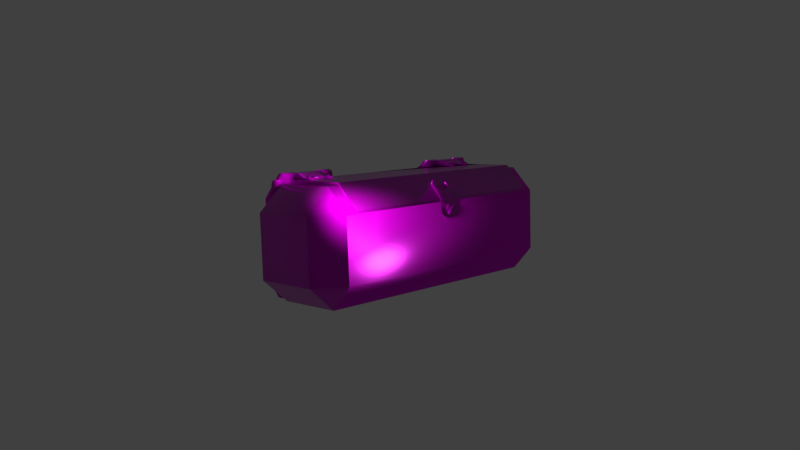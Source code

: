 # Source: Container.blend  (saved by Blender 2.81.16; exported with 4.5.12 LTS)
import bpy
from mathutils import Matrix  # noqa: F401  (used for matrix-valued properties, if any)

bpy.ops.wm.read_factory_settings(use_empty=True)
scene = bpy.context.scene
scene.name = 'Scene'

# ---- collections
col_collection_1 = bpy.data.collections.new('Collection 1'); scene.collection.children.link(col_collection_1)

# ---- images (referenced by path relative to the original .blend; pixels are not part of the script)
import os
ASSET_DIR = os.environ.get("B2B_ASSET_DIR", "")  # directory of the original .blend (textures are referenced by path, not embedded)
HERE = os.path.dirname(os.path.abspath(__file__))  # packed textures are extracted next to this script under _unpacked/

def load_image(name, relpath, width, height, colorspace="sRGB"):
    """Load a texture the original file referenced (path relative to the .blend, or extracted next to this script)."""
    p = next((c for c in (os.path.join(HERE, relpath), os.path.join(ASSET_DIR, relpath)) if relpath and os.path.exists(c)), "")
    if p:
        img = bpy.data.images.load(p, check_existing=True)
        img.name = name
    else:  # same state as the original file: an image datablock whose file is absent (Cycles renders it pink)
        img = bpy.data.images.new(name, width, height)
        img.source = "FILE"
        img.filepath = "//" + (relpath or name)
    img.colorspace_settings.name = colorspace
    return img
img_container_diffuse_png = load_image('Container_Diffuse.png', 'Container_Diffuse.png', 1024, 1024, 'sRGB')
img_normal = load_image('Normal', 'Container_Normal.png', 1024, 1024, 'sRGB')
img_container_specular_png = load_image('Container_Specular.png', 'Container_Specular.png', 1024, 1024, 'sRGB')

# ---- materials (node trees are filled in below, after node groups)
mat_material_001 = bpy.data.materials.new('Material.001')
mat_material_001.alpha_threshold = 0.0
mat_material_001.roughness = 0.5

# ---- material node trees
mat_material_001.use_nodes = True; mat_material_001.node_tree.nodes.clear()
_N = mat_material_001.node_tree.nodes; _L = mat_material_001.node_tree.links
n0 = _N.new('ShaderNodeOutputMaterial'); n0.name = 'Material Output'; n0.location = (625, 262)
n1 = _N.new('ShaderNodeTexImage'); n1.name = 'Image Texture.001'; n1.location = (-548, 538)
n1.image = img_container_diffuse_png
n2 = _N.new('ShaderNodeTexImage'); n2.name = 'Image Texture'; n2.location = (-312, -192)
n2.image = img_normal
n3 = _N.new('ShaderNodeNormalMap'); n3.name = 'Normal Map'; n3.location = (11, -172)
n4 = _N.new('ShaderNodeBsdfPrincipled'); n4.name = 'Principled BSDF'; n4.location = (305, 315)
n4.distribution = 'GGX'
n4.subsurface_method = 'BURLEY'
n4.inputs[1].default_value = 0.2364
n4.inputs[2].default_value = 0.25
n4.inputs[3].default_value = 1.45
n4.inputs[27].default_value = (0.0, 0.0, 0.0, 1.0)
n4.inputs[28].default_value = 1.0
n5 = _N.new('ShaderNodeTexImage'); n5.name = 'Image Texture.002'; n5.location = (-552, 229)
n5.image = img_container_specular_png
_L.new(n4.outputs[0], n0.inputs[0])
_L.new(n2.outputs[0], n3.inputs[1])
_L.new(n1.outputs[0], n4.inputs[0])
_L.new(n3.outputs[0], n4.inputs[5])
_L.new(n5.outputs[0], n4.inputs[13])
n0.is_active_output = True

# ---- world
world_world = bpy.data.worlds.new('World'); scene.world = world_world
world_world.color = (0.05088, 0.05088, 0.05088)
world_world.use_sun_shadow = False
world_world.sun_shadow_jitter_overblur = 0.0
world_world.cycles.sampling_method = 'MANUAL'

# ---- cameras
cam_camera = bpy.data.cameras.new('Camera')
cam_camera.clip_end = 100.0
cam_camera.lens = 35.0
cam_camera.sensor_width = 32.0
cam_camera.sensor_height = 18.0
cam_camera.ortho_scale = 7.314
cam_camera.dof.focus_distance = 0.0

# ---- lights
light_point = bpy.data.lights.new('Point', 'POINT')
light_point.transmission_factor = 0.0
light_point.shadow_soft_size = 0.408
light_point.shadow_maximum_resolution = 0.006
light_point.use_absolute_resolution = True
light_point.use_nodes = True; light_point.node_tree.nodes.clear()
_N = light_point.node_tree.nodes; _L = light_point.node_tree.links
n0 = _N.new('ShaderNodeOutputLight'); n0.name = 'Light Output'; n0.location = (300, 300)
n1 = _N.new('ShaderNodeEmission'); n1.name = 'Emission'; n1.location = (10, 300)
n1.inputs[1].default_value = 12.7
_L.new(n1.outputs[0], n0.inputs[0])
n0.is_active_output = True

# ---- meshes
me_cube = bpy.data.meshes.new('Cube')
me_cube.from_pydata([(0.6, 2.4, -1.0), (0.6, -2.4, -1.0), (-0.6, -2.4, -1.0), (-0.6, 2.4, -1.0), (0.6, 2.4, 1.0), (0.6, -2.4, 1.0), (-0.6, -2.4, 1.0), (-0.6, 2.4, 1.0), (1.0, 2.4, -0.5667), (1.0, 2.4, 0.5667), (1.0, -2.4, -0.5667), (1.0, -2.4, 0.5667), (-1.0, -2.4, -0.5667), (-1.0, -2.4, 0.5667), (-1.0, 2.4, -0.5667), (-1.0, 2.4, 0.5667), (0.6, 2.88, -0.5667), (0.6, 2.88, 0.5667), (0.6, -2.88, -0.5667), (0.6, -2.88, 0.5667), (-0.6, -2.88, -0.5667), (-0.6, -2.88, 0.5667), (-0.6, 2.88, -0.5667), (-0.6, 2.88, 0.5667), (0.9992, -1.28, 0.5668), (0.7633, -2.32, -0.8246), (0.9992, -1.52, 0.5668), (0.7633, -2.08, -0.8246), (1.176, -1.52, -0.7284), (0.9399, -2.32, -0.9871), (1.176, -1.28, -0.7284), (0.9399, -2.08, -0.9871), (0.9992, -2.32, -0.5672), (0.9992, -2.08, -0.5672), (1.176, -2.08, -0.7284), (1.176, -2.32, -0.7284), (0.9992, -2.32, 0.5668), (0.9992, -2.08, 0.5668), (1.176, -2.08, 0.7293), (1.176, -2.32, 0.7293), (0.5998, -2.32, 1.001), (0.5998, -2.08, 1.001), (0.7764, -2.08, 1.164), (0.7764, -2.32, 1.164), (0.9992, -1.28, -0.5672), (0.9992, -1.52, -0.5672), (0.9399, -1.28, -0.9871), (0.7574, -2.08, -0.9153), (0.7816, -2.08, -0.9759), (0.8458, -2.08, -0.9965), (0.9399, -1.52, -0.9871), (0.7633, -1.28, -0.8246), (0.7633, -1.52, -0.8246), (0.8458, -2.32, -0.9965), (0.7816, -2.32, -0.9759), (0.7574, -2.32, -0.9153), (1.043, -2.08, -0.6075), (1.088, -2.08, -0.6478), (1.132, -2.08, -0.6881), (1.132, -2.32, -0.6881), (1.088, -2.32, -0.6478), (1.043, -2.32, -0.6075), (1.043, -2.32, 0.6075), (1.088, -2.32, 0.6481), (1.132, -2.32, 0.6887), (1.043, -2.08, 0.6075), (1.088, -2.08, 0.6481), (1.132, -2.08, 0.6887), (0.5839, -2.32, 1.102), (0.6081, -2.32, 1.162), (0.6723, -2.32, 1.183), (0.5839, -2.08, 1.102), (0.6081, -2.08, 1.162), (0.6723, -2.08, 1.183), (1.176, -1.28, 0.7293), (1.176, -1.52, 0.7293), (0.5998, -1.52, 1.001), (0.5998, -1.28, 1.001), (0.7764, -1.28, 1.164), (0.7764, -1.52, 1.164), (0.7574, -1.28, -0.9153), (0.7816, -1.28, -0.9759), (0.8458, -1.28, -0.9965), (0.8458, -1.52, -0.9965), (0.7816, -1.52, -0.9759), (0.7574, -1.52, -0.9153), (1.043, -1.28, -0.6075), (1.088, -1.28, -0.6478), (1.132, -1.28, -0.6881), (1.132, -1.52, -0.6881), (1.088, -1.52, -0.6478), (1.043, -1.52, -0.6075), (1.043, -1.52, 0.6075), (1.088, -1.52, 0.6481), (1.132, -1.52, 0.6887), (1.043, -1.28, 0.6075), (1.088, -1.28, 0.6481), (1.132, -1.28, 0.6887), (0.5839, -1.52, 1.102), (0.6081, -1.52, 1.162), (0.6723, -1.52, 1.183), (0.5839, -1.28, 1.102), (0.6081, -1.28, 1.162), (0.6723, -1.28, 1.183), (0.407, -2.07, 1.003), (0.5917, -2.07, 1.163), (0.407, -1.53, 1.003), (0.5917, -1.53, 1.163), (0.747, -2.07, 0.8464), (0.9185, -2.07, 1.004), (0.747, -1.53, 0.8464), (0.9185, -1.53, 1.004), (0.407, -1.662, 1.003), (0.407, -1.938, 1.003), (0.5917, -1.938, 1.163), (0.5917, -1.662, 1.163), (0.747, -1.938, 0.8464), (0.747, -1.662, 0.8464), (0.9185, -1.662, 1.004), (0.9185, -1.938, 1.004), (0.6029, -1.53, 1.003), (0.7744, -1.53, 1.163), (0.6029, -2.07, 1.003), (0.7744, -2.07, 1.163), (0.7744, -1.662, 1.163), (0.7744, -1.938, 1.163), (0.6029, -1.662, 1.003), (0.6029, -1.938, 1.003), (0.4069, -2.07, 1.043), (0.4068, -2.07, 1.083), (0.4981, -2.07, 1.123), (0.4981, -1.53, 1.123), (0.4068, -1.53, 1.083), (0.4069, -1.53, 1.043), (0.929, -1.53, 0.905), (0.9017, -1.53, 0.8477), (0.8433, -1.53, 0.8259), (0.929, -2.07, 0.905), (0.9017, -2.07, 0.8477), (0.8433, -2.07, 0.8259), (0.6458, -1.662, 1.043), (0.6886, -1.662, 1.083), (0.7315, -1.662, 1.123), (0.7315, -1.938, 1.123), (0.6886, -1.938, 1.083), (0.6458, -1.938, 1.043), (0.929, -1.662, 0.905), (0.9017, -1.662, 0.8477), (0.8433, -1.662, 0.8259), (0.929, -1.938, 0.905), (0.9017, -1.938, 0.8477), (0.8433, -1.938, 0.8259), (0.4981, -1.938, 1.123), (0.4068, -1.938, 1.083), (0.4069, -1.938, 1.043), (0.4981, -1.662, 1.123), (0.4068, -1.662, 1.083), (0.4069, -1.662, 1.043), (0.7315, -2.07, 1.123), (0.6886, -2.07, 1.083), (0.6458, -2.07, 1.043), (0.7315, -1.53, 1.123), (0.6886, -1.53, 1.083), (0.6458, -1.53, 1.043), (0.7858, -1.199, 1.073), (0.7858, -2.401, 1.073), (0.8565, -1.199, 1.044), (0.8565, -2.401, 1.044), (0.8858, -1.199, 0.9728), (0.8858, -2.401, 0.9728), (0.8565, -1.199, 0.9021), (0.8565, -2.401, 0.9021), (0.7858, -1.199, 0.8728), (0.7858, -2.401, 0.8728), (0.715, -1.199, 0.9021), (0.715, -2.401, 0.9021), (0.6858, -1.199, 0.9728), (0.6858, -2.401, 0.9728), (0.715, -1.199, 1.044), (0.715, -2.401, 1.044), (0.335, -1.938, 1.003), (0.335, -2.07, 1.003), (0.335, -1.53, 1.043), (0.335, -1.53, 1.003), (0.335, -1.662, 1.003), (0.335, -1.938, 1.043), (0.335, -1.662, 1.043), (0.335, -2.07, 1.043), (0.3349, -2.07, 1.083), (0.3349, -1.53, 1.083), (0.3349, -1.938, 1.083), (0.3349, -1.662, 1.083), (0.2597, -1.971, 1.003), (0.2597, -2.037, 1.003), (0.2597, -1.563, 1.043), (0.2597, -1.563, 1.003), (0.2597, -1.629, 1.003), (0.2597, -1.971, 1.043), (0.2597, -1.629, 1.043), (0.2597, -2.037, 1.043), (0.2596, -2.037, 1.083), (0.2596, -1.563, 1.083), (0.2596, -1.971, 1.083), (0.2596, -1.629, 1.083), (0.3272, -1.956, 1.113), (0.3272, -1.956, 1.07), (0.3272, -1.546, 1.07), (0.3272, -1.546, 1.113), (0.3705, -1.571, 1.07), (0.3705, -1.571, 1.113), (0.3705, -1.621, 1.07), (0.3705, -1.621, 1.113), (0.3272, -1.646, 1.07), (0.3272, -1.646, 1.113), (0.2839, -1.621, 1.07), (0.2839, -1.621, 1.113), (0.2839, -1.571, 1.07), (0.2839, -1.571, 1.113), (0.3705, -1.981, 1.07), (0.3705, -1.981, 1.113), (0.3705, -2.031, 1.07), (0.3705, -2.031, 1.113), (0.3272, -2.056, 1.07), (0.3272, -2.056, 1.113), (0.2839, -2.031, 1.07), (0.2839, -2.031, 1.113), (0.2839, -1.981, 1.07), (0.2839, -1.981, 1.113), (0.578, 2.198, 0.9811), (0.578, -2.198, 0.9811), (-0.601, -2.198, 0.9811), (-0.601, 2.198, 0.9811), (0.578, 2.198, 1.057), (0.578, -2.198, 1.057), (-0.601, 2.198, 1.057), (-0.601, -2.198, 1.057), (-0.991, -2.198, 0.5511), (-0.991, 2.198, 0.5511), (-0.991, -2.198, 0.6268), (-0.991, 2.198, 0.6268), (0.9992, 2.32, 0.5668), (0.7633, 1.28, -0.8246), (0.9992, 2.08, 0.5668), (0.7633, 1.52, -0.8246), (1.176, 2.08, -0.7284), (0.9399, 1.28, -0.9871), (1.176, 2.32, -0.7284), (0.9399, 1.52, -0.9871), (0.9992, 1.28, -0.5672), (0.9992, 1.52, -0.5672), (1.176, 1.52, -0.7284), (1.176, 1.28, -0.7284), (0.9992, 1.28, 0.5668), (0.9992, 1.52, 0.5668), (1.176, 1.52, 0.7293), (1.176, 1.28, 0.7293), (0.5998, 1.28, 1.001), (0.5998, 1.52, 1.001), (0.7764, 1.52, 1.164), (0.7764, 1.28, 1.164), (0.9992, 2.32, -0.5672), (0.9992, 2.08, -0.5672), (0.9399, 2.32, -0.9871), (0.7574, 1.52, -0.9153), (0.7816, 1.52, -0.9759), (0.8458, 1.52, -0.9965), (0.9399, 2.08, -0.9871), (0.7633, 2.32, -0.8246), (0.7633, 2.08, -0.8246), (0.8458, 1.28, -0.9965), (0.7816, 1.28, -0.9759), (0.7574, 1.28, -0.9153), (1.043, 1.52, -0.6075), (1.088, 1.52, -0.6478), (1.132, 1.52, -0.6881), (1.132, 1.28, -0.6881), (1.088, 1.28, -0.6478), (1.043, 1.28, -0.6075), (1.043, 1.28, 0.6075), (1.088, 1.28, 0.6481), (1.132, 1.28, 0.6887), (1.043, 1.52, 0.6075), (1.088, 1.52, 0.6481), (1.132, 1.52, 0.6887), (0.5839, 1.28, 1.102), (0.6081, 1.28, 1.162), (0.6723, 1.28, 1.183), (0.5839, 1.52, 1.102), (0.6081, 1.52, 1.162), (0.6723, 1.52, 1.183), (1.176, 2.32, 0.7293), (1.176, 2.08, 0.7293), (0.5998, 2.08, 1.001), (0.5998, 2.32, 1.001), (0.7764, 2.32, 1.164), (0.7764, 2.08, 1.164), (0.7574, 2.32, -0.9153), (0.7816, 2.32, -0.9759), (0.8458, 2.32, -0.9965), (0.8458, 2.08, -0.9965), (0.7816, 2.08, -0.9759), (0.7574, 2.08, -0.9153), (1.043, 2.32, -0.6075), (1.088, 2.32, -0.6478), (1.132, 2.32, -0.6881), (1.132, 2.08, -0.6881), (1.088, 2.08, -0.6478), (1.043, 2.08, -0.6075), (1.043, 2.08, 0.6075), (1.088, 2.08, 0.6481), (1.132, 2.08, 0.6887), (1.043, 2.32, 0.6075), (1.088, 2.32, 0.6481), (1.132, 2.32, 0.6887), (0.5839, 2.08, 1.102), (0.6081, 2.08, 1.162), (0.6723, 2.08, 1.183), (0.5839, 2.32, 1.102), (0.6081, 2.32, 1.162), (0.6723, 2.32, 1.183), (0.407, 1.53, 1.003), (0.5917, 1.53, 1.163), (0.407, 2.07, 1.003), (0.5917, 2.07, 1.163), (0.747, 1.53, 0.8464), (0.9185, 1.53, 1.004), (0.747, 2.07, 0.8464), (0.9185, 2.07, 1.004), (0.407, 1.938, 1.003), (0.407, 1.662, 1.003), (0.5917, 1.662, 1.163), (0.5917, 1.938, 1.163), (0.747, 1.662, 0.8464), (0.747, 1.938, 0.8464), (0.9185, 1.938, 1.004), (0.9185, 1.662, 1.004), (0.6029, 2.07, 1.003), (0.7744, 2.07, 1.163), (0.6029, 1.53, 1.003), (0.7744, 1.53, 1.163), (0.7744, 1.938, 1.163), (0.7744, 1.662, 1.163), (0.6029, 1.938, 1.003), (0.6029, 1.662, 1.003), (0.4069, 1.53, 1.043), (0.4068, 1.53, 1.083), (0.4981, 1.53, 1.123), (0.4981, 2.07, 1.123), (0.4068, 2.07, 1.083), (0.4069, 2.07, 1.043), (0.929, 2.07, 0.905), (0.9017, 2.07, 0.8477), (0.8433, 2.07, 0.8259), (0.929, 1.53, 0.905), (0.9017, 1.53, 0.8477), (0.8433, 1.53, 0.8259), (0.6458, 1.938, 1.043), (0.6886, 1.938, 1.083), (0.7315, 1.938, 1.123), (0.7315, 1.662, 1.123), (0.6886, 1.662, 1.083), (0.6458, 1.662, 1.043), (0.929, 1.938, 0.905), (0.9017, 1.938, 0.8477), (0.8433, 1.938, 0.8259), (0.929, 1.662, 0.905), (0.9017, 1.662, 0.8477), (0.8433, 1.662, 0.8259), (0.4981, 1.662, 1.123), (0.4068, 1.662, 1.083), (0.4069, 1.662, 1.043), (0.4981, 1.938, 1.123), (0.4068, 1.938, 1.083), (0.4069, 1.938, 1.043), (0.7315, 1.53, 1.123), (0.6886, 1.53, 1.083), (0.6458, 1.53, 1.043), (0.7315, 2.07, 1.123), (0.6886, 2.07, 1.083), (0.6458, 2.07, 1.043), (0.7858, 2.401, 1.073), (0.7858, 1.199, 1.073), (0.8565, 2.401, 1.044), (0.8565, 1.199, 1.044), (0.8858, 2.401, 0.9728), (0.8858, 1.199, 0.9728), (0.8565, 2.401, 0.9021), (0.8565, 1.199, 0.9021), (0.7858, 2.401, 0.8728), (0.7858, 1.199, 0.8728), (0.715, 2.401, 0.9021), (0.715, 1.199, 0.9021), (0.6858, 2.401, 0.9728), (0.6858, 1.199, 0.9728), (0.715, 2.401, 1.044), (0.715, 1.199, 1.044), (0.335, 1.662, 1.003), (0.335, 1.53, 1.003), (0.335, 2.07, 1.043), (0.335, 2.07, 1.003), (0.335, 1.938, 1.003), (0.335, 1.662, 1.043), (0.335, 1.938, 1.043), (0.335, 1.53, 1.043), (0.3349, 1.53, 1.083), (0.3349, 2.07, 1.083), (0.3349, 1.662, 1.083), (0.3349, 1.938, 1.083), (0.2597, 1.629, 1.003), (0.2597, 1.563, 1.003), (0.2597, 2.037, 1.043), (0.2597, 2.037, 1.003), (0.2597, 1.971, 1.003), (0.2597, 1.629, 1.043), (0.2597, 1.971, 1.043), (0.2597, 1.563, 1.043), (0.2596, 1.563, 1.083), (0.2596, 2.037, 1.083), (0.2596, 1.629, 1.083), (0.2596, 1.971, 1.083), (0.3272, 1.644, 1.113), (0.3272, 1.644, 1.07), (0.3272, 2.054, 1.07), (0.3272, 2.054, 1.113), (0.3705, 2.029, 1.07), (0.3705, 2.029, 1.113), (0.3705, 1.979, 1.07), (0.3705, 1.979, 1.113), (0.3272, 1.954, 1.07), (0.3272, 1.954, 1.113), (0.2839, 1.979, 1.07), (0.2839, 1.979, 1.113), (0.2839, 2.029, 1.07), (0.2839, 2.029, 1.113), (0.3705, 1.619, 1.07), (0.3705, 1.619, 1.113), (0.3705, 1.569, 1.07), (0.3705, 1.569, 1.113), (0.3272, 1.544, 1.07), (0.3272, 1.544, 1.113), (0.2839, 1.569, 1.07), (0.2839, 1.569, 1.113), (0.2839, 1.619, 1.07), (0.2839, 1.619, 1.113), (-0.9771, -0.2, 0.6213), (-1.023, -0.2, 0.6619), (-0.9771, 0.2, 0.6213), (-1.023, 0.2, 0.6619), (-0.7069, -0.12, 0.9159), (-0.7515, -0.12, 0.9565), (-0.7069, 0.12, 0.9159), (-0.7515, 0.12, 0.9565), (-0.9771, -0.2, 0.4099), (-1.023, -0.2, 0.4099), (-0.9771, 0.2, 0.4099), (-1.023, 0.2, 0.4099), (-0.9771, -0.04, 0.2999), (-1.023, -0.04, 0.2999), (-0.9771, 0.04, 0.2999), (-1.023, 0.04, 0.2999), (-0.9771, 0.165, 0.341), (-1.023, 0.165, 0.341), (-1.023, -0.165, 0.341), (-0.9771, -0.165, 0.341), (-1.023, 0.1896, 0.3755), (-0.9771, -0.1896, 0.3755), (-0.9771, 0.1896, 0.3755), (-1.023, -0.1896, 0.3755), (-0.9771, 0.1252, 0.3158), (-1.023, -0.1252, 0.3158), (-1.023, 0.1252, 0.3158), (-0.9771, -0.1252, 0.3158), (-0.9771, 0.09973, 0.3079), (-1.023, -0.09973, 0.3079), (-1.023, 0.09973, 0.3079), (-0.9771, -0.09973, 0.3079), (-0.7609, 0.2, 0.8569), (-0.8059, 0.2, 0.8976), (-0.7609, -0.2, 0.8569), (-0.8059, -0.2, 0.8976), (-0.8535, 0.19, 0.8638), (-0.8282, 0.19, 0.8413), (-0.8282, -0.07, 0.8413), (-0.8535, -0.07, 0.8638), (-0.7995, -0.08757, 0.8726), (-0.8248, -0.08757, 0.8951), (-0.7876, -0.13, 0.8855), (-0.813, -0.13, 0.908), (-0.7995, -0.1724, 0.8726), (-0.8248, -0.1724, 0.8951), (-0.8282, -0.19, 0.8413), (-0.8535, -0.19, 0.8638), (-0.8569, -0.1724, 0.8101), (-0.8822, -0.1724, 0.8325), (-0.8688, -0.13, 0.7971), (-0.8941, -0.13, 0.8196), (-0.8569, -0.08757, 0.8101), (-0.8822, -0.08757, 0.8325), (-0.7995, 0.1724, 0.8726), (-0.8248, 0.1724, 0.8951), (-0.7876, 0.13, 0.8855), (-0.813, 0.13, 0.908), (-0.7995, 0.08757, 0.8726), (-0.8248, 0.08757, 0.8951), (-0.8282, 0.07, 0.8413), (-0.8535, 0.07, 0.8638), (-0.8569, 0.08757, 0.8101), (-0.8822, 0.08757, 0.8325), (-0.8688, 0.13, 0.7971), (-0.8941, 0.13, 0.8196), (-0.8569, 0.1724, 0.8101), (-0.8822, 0.1724, 0.8325), (-1.074, 0.05, 0.3451), (-1.074, 0.0866, 0.3817), (-1.043, 0.1, 0.4317), (-1.003, 0.1, 0.4317), (-1.043, 0.0866, 0.3817), (-1.003, 0.0866, 0.3817), (-1.043, 0.05, 0.3451), (-1.003, 0.05, 0.3451), (-1.043, 2.123e-07, 0.3317), (-1.003, 2.391e-07, 0.3317), (-1.043, -0.05, 0.3451), (-1.003, -0.05, 0.3451), (-1.043, -0.0866, 0.3817), (-1.003, -0.0866, 0.3817), (-1.043, -0.1, 0.4317), (-1.003, -0.1, 0.4317), (-1.043, -0.0866, 0.4817), (-1.003, -0.0866, 0.4817), (-1.043, -0.05, 0.5183), (-1.003, -0.05, 0.5183), (-1.043, 1.433e-07, 0.5317), (-1.003, 1.701e-07, 0.5317), (-1.043, 0.05, 0.5183), (-1.003, 0.05, 0.5183), (-1.043, 0.0866, 0.4817), (-1.003, 0.0866, 0.4817), (-1.074, -0.0866, 0.4817), (-1.074, -0.05, 0.5183)], [], [(0, 1, 2, 3), (4, 7, 6, 5), (9, 4, 5, 11), (6, 21, 19, 5), (13, 6, 7, 15), (11, 5, 19), (14, 22, 3), (3, 22, 16, 0), (2, 12, 14, 3), (12, 13, 15, 14), (8, 0, 16), (7, 23, 15), (0, 8, 10, 1), (8, 9, 11, 10), (17, 16, 22, 23), (18, 19, 21, 20), (14, 15, 23, 22), (13, 12, 20, 21), (10, 11, 19, 18), (7, 4, 17, 23), (9, 8, 16, 17), (9, 17, 4), (6, 13, 21), (12, 2, 20), (2, 1, 18, 20), (10, 18, 1), (83, 50, 28, 89), (50, 46, 30, 28), (95, 24, 77, 101), (88, 97, 74, 30), (36, 62, 68, 40), (53, 29, 35, 59), (47, 27, 33, 56), (29, 31, 34, 35), (58, 67, 38, 34), (61, 62, 36, 32), (65, 37, 41, 71), (35, 34, 38, 39), (73, 70, 43, 42), (39, 38, 42, 43), (64, 39, 43, 70), (62, 63, 69, 68), (63, 64, 70, 69), (41, 40, 68, 71), (71, 68, 69, 72), (72, 69, 70, 73), (38, 67, 73, 42), (67, 66, 72, 73), (66, 65, 71, 72), (35, 39, 64, 59), (59, 64, 63, 60), (60, 63, 62, 61), (33, 37, 65, 56), (56, 65, 66, 57), (57, 66, 67, 58), (31, 49, 58, 34), (49, 48, 57, 58), (48, 47, 56, 57), (25, 55, 61, 32), (55, 54, 60, 61), (54, 53, 59, 60), (28, 30, 74, 75), (48, 49, 53, 54), (80, 51, 44, 86), (27, 47, 55, 25), (47, 48, 54, 55), (91, 92, 26, 45), (49, 31, 29, 53), (26, 92, 98, 76), (103, 100, 79, 78), (75, 74, 78, 79), (94, 75, 79, 100), (92, 93, 99, 98), (93, 94, 100, 99), (77, 76, 98, 101), (101, 98, 99, 102), (102, 99, 100, 103), (74, 97, 103, 78), (97, 96, 102, 103), (96, 95, 101, 102), (28, 75, 94, 89), (89, 94, 93, 90), (90, 93, 92, 91), (44, 24, 95, 86), (86, 95, 96, 87), (87, 96, 97, 88), (46, 82, 88, 30), (82, 81, 87, 88), (81, 80, 86, 87), (52, 85, 91, 45), (85, 84, 90, 91), (84, 83, 89, 90), (81, 82, 83, 84), (51, 80, 85, 52), (80, 81, 84, 85), (82, 46, 50, 83), (155, 115, 107, 131), (161, 121, 111, 134), (149, 119, 109, 137), (158, 123, 105, 130), (125, 114, 105, 123), (121, 107, 115, 124), (124, 115, 114, 125), (142, 146, 118, 124), (134, 111, 118, 146), (142, 124, 125, 143), (130, 105, 114, 152), (152, 114, 115, 155), (143, 125, 119, 149), (111, 121, 124, 118), (119, 125, 123, 109), (137, 109, 123, 158), (131, 107, 121, 161), (106, 133, 163, 120), (133, 132, 162, 163), (132, 131, 161, 162), (108, 139, 160, 122), (139, 138, 159, 160), (138, 137, 158, 159), (127, 145, 151, 116), (145, 144, 150, 151), (144, 143, 149, 150), (113, 154, 157, 112), (154, 153, 156, 157), (153, 152, 155, 156), (156, 132, 189, 191), (157, 156, 191, 186), (129, 130, 152, 153), (126, 140, 145, 127), (140, 141, 144, 145), (141, 142, 143, 144), (110, 136, 148, 117), (136, 135, 147, 148), (135, 134, 146, 147), (126, 117, 148, 140), (140, 148, 147, 141), (141, 147, 146, 142), (122, 160, 128, 104), (160, 159, 129, 128), (159, 158, 130, 129), (116, 151, 139, 108), (151, 150, 138, 139), (150, 149, 137, 138), (120, 163, 136, 110), (163, 162, 135, 136), (162, 161, 134, 135), (132, 133, 182, 189), (129, 153, 190, 188), (156, 155, 131, 132), (164, 165, 167, 166), (166, 167, 169, 168), (168, 169, 171, 170), (170, 171, 173, 172), (172, 173, 175, 174), (174, 175, 177, 176), (168, 170, 176, 178), (176, 177, 179, 178), (178, 179, 165, 164), (164, 166, 168, 178), (190, 185, 197, 202), (182, 183, 195, 194), (188, 190, 202, 200), (184, 186, 198, 196), (153, 154, 185, 190), (154, 113, 180, 185), (133, 106, 183, 182), (112, 157, 186, 184), (104, 128, 187, 181), (128, 129, 188, 187), (193, 199, 197, 192), (199, 200, 202, 197), (196, 198, 194, 195), (198, 203, 201, 194), (181, 187, 199, 193), (186, 191, 203, 198), (187, 188, 200, 199), (191, 189, 201, 203), (185, 180, 192, 197), (189, 182, 194, 201), (225, 223, 204, 227), (206, 207, 209, 208), (222, 223, 225, 224), (208, 209, 211, 210), (220, 221, 223, 222), (210, 211, 213, 212), (226, 227, 204, 205), (218, 219, 221, 220), (212, 213, 215, 214), (215, 213, 207, 217), (205, 204, 219, 218), (214, 215, 217, 216), (224, 225, 227, 226), (216, 217, 207, 206), (232, 234, 235, 233), (229, 228, 232, 233), (234, 231, 237, 239), (228, 231, 234, 232), (230, 229, 233, 235), (237, 236, 238, 239), (235, 234, 239, 238), (230, 235, 238, 236), (299, 266, 244, 305), (266, 262, 246, 244), (311, 240, 293, 317), (304, 313, 290, 246), (252, 278, 284, 256), (269, 245, 251, 275), (263, 243, 249, 272), (245, 247, 250, 251), (274, 283, 254, 250), (277, 278, 252, 248), (281, 253, 257, 287), (251, 250, 254, 255), (289, 286, 259, 258), (255, 254, 258, 259), (280, 255, 259, 286), (278, 279, 285, 284), (279, 280, 286, 285), (257, 256, 284, 287), (287, 284, 285, 288), (288, 285, 286, 289), (254, 283, 289, 258), (283, 282, 288, 289), (282, 281, 287, 288), (251, 255, 280, 275), (275, 280, 279, 276), (276, 279, 278, 277), (249, 253, 281, 272), (272, 281, 282, 273), (273, 282, 283, 274), (247, 265, 274, 250), (265, 264, 273, 274), (264, 263, 272, 273), (241, 271, 277, 248), (271, 270, 276, 277), (270, 269, 275, 276), (244, 246, 290, 291), (264, 265, 269, 270), (296, 267, 260, 302), (243, 263, 271, 241), (263, 264, 270, 271), (307, 308, 242, 261), (265, 247, 245, 269), (242, 308, 314, 292), (319, 316, 295, 294), (291, 290, 294, 295), (310, 291, 295, 316), (308, 309, 315, 314), (309, 310, 316, 315), (293, 292, 314, 317), (317, 314, 315, 318), (318, 315, 316, 319), (290, 313, 319, 294), (313, 312, 318, 319), (312, 311, 317, 318), (244, 291, 310, 305), (305, 310, 309, 306), (306, 309, 308, 307), (260, 240, 311, 302), (302, 311, 312, 303), (303, 312, 313, 304), (262, 298, 304, 246), (298, 297, 303, 304), (297, 296, 302, 303), (268, 301, 307, 261), (301, 300, 306, 307), (300, 299, 305, 306), (297, 298, 299, 300), (267, 296, 301, 268), (296, 297, 300, 301), (298, 262, 266, 299), (371, 331, 323, 347), (377, 337, 327, 350), (365, 335, 325, 353), (374, 339, 321, 346), (341, 330, 321, 339), (337, 323, 331, 340), (340, 331, 330, 341), (358, 362, 334, 340), (350, 327, 334, 362), (358, 340, 341, 359), (346, 321, 330, 368), (368, 330, 331, 371), (359, 341, 335, 365), (327, 337, 340, 334), (335, 341, 339, 325), (353, 325, 339, 374), (347, 323, 337, 377), (322, 349, 379, 336), (349, 348, 378, 379), (348, 347, 377, 378), (324, 355, 376, 338), (355, 354, 375, 376), (354, 353, 374, 375), (343, 361, 367, 332), (361, 360, 366, 367), (360, 359, 365, 366), (329, 370, 373, 328), (370, 369, 372, 373), (369, 368, 371, 372), (372, 348, 405, 407), (373, 372, 407, 402), (345, 346, 368, 369), (342, 356, 361, 343), (356, 357, 360, 361), (357, 358, 359, 360), (326, 352, 364, 333), (352, 351, 363, 364), (351, 350, 362, 363), (342, 333, 364, 356), (356, 364, 363, 357), (357, 363, 362, 358), (338, 376, 344, 320), (376, 375, 345, 344), (375, 374, 346, 345), (332, 367, 355, 324), (367, 366, 354, 355), (366, 365, 353, 354), (336, 379, 352, 326), (379, 378, 351, 352), (378, 377, 350, 351), (348, 349, 398, 405), (345, 369, 406, 404), (372, 371, 347, 348), (380, 381, 383, 382), (382, 383, 385, 384), (384, 385, 387, 386), (386, 387, 389, 388), (388, 389, 391, 390), (390, 391, 393, 392), (385, 383, 393, 391), (392, 393, 395, 394), (394, 395, 381, 380), (383, 381, 395, 393), (406, 401, 413, 418), (398, 399, 411, 410), (404, 406, 418, 416), (400, 402, 414, 412), (369, 370, 401, 406), (370, 329, 396, 401), (349, 322, 399, 398), (328, 373, 402, 400), (320, 344, 403, 397), (344, 345, 404, 403), (409, 415, 413, 408), (415, 416, 418, 413), (412, 414, 410, 411), (414, 419, 417, 410), (397, 403, 415, 409), (402, 407, 419, 414), (403, 404, 416, 415), (407, 405, 417, 419), (401, 396, 408, 413), (405, 398, 410, 417), (435, 420, 439, 437), (422, 423, 425, 424), (438, 439, 441, 440), (424, 425, 427, 426), (436, 437, 439, 438), (426, 427, 429, 428), (442, 443, 420, 421), (434, 435, 437, 436), (428, 429, 431, 430), (441, 439, 420, 443), (421, 420, 435, 434), (430, 431, 433, 432), (440, 441, 443, 442), (432, 433, 423, 422), (445, 447, 455, 453), (476, 477, 451, 450), (450, 451, 449, 448), (478, 479, 445, 444), (477, 447, 445, 479), (474, 472, 458, 459), (447, 446, 454, 455), (444, 445, 453, 452), (456, 457, 459, 458), (475, 473, 457, 456), (473, 474, 459, 457), (467, 464, 461, 462), (465, 467, 462, 463), (464, 466, 460, 461), (455, 454, 466, 464), (452, 453, 467, 465), (453, 455, 464, 467), (462, 461, 470, 469), (463, 462, 469, 471), (461, 460, 468, 470), (469, 470, 474, 473), (471, 469, 473, 475), (470, 468, 472, 474), (451, 477, 479, 449), (448, 449, 479, 478), (446, 447, 477, 476), (503, 501, 511, 509), (482, 483, 485, 484), (506, 507, 509, 508), (484, 485, 487, 486), (504, 505, 507, 506), (486, 487, 489, 488), (502, 503, 505, 504), (488, 489, 491, 490), (500, 501, 503, 502), (490, 491, 493, 492), (510, 511, 480, 481), (498, 499, 501, 500), (492, 493, 495, 494), (501, 499, 480, 511), (481, 480, 499, 498), (494, 495, 497, 496), (508, 509, 511, 510), (496, 497, 483, 482), (528, 530, 539, 538), (514, 515, 517, 516), (518, 528, 538, 512), (516, 517, 519, 518), (513, 512, 538, 539), (518, 519, 521, 520), (520, 521, 523, 522), (522, 523, 525, 524), (524, 525, 527, 526), (526, 527, 529, 528), (516, 518, 512, 513), (528, 529, 531, 530), (520, 522, 524, 526), (530, 531, 533, 532), (518, 520, 526, 528), (532, 533, 535, 534), (514, 516, 530, 532), (534, 535, 537, 536), (530, 516, 513, 539), (536, 537, 515, 514), (532, 534, 536, 514), (170, 172, 174, 176), (165, 179, 169, 167), (171, 169, 179, 177), (173, 171, 177, 175), (387, 385, 391, 389), (380, 382, 384, 394), (384, 386, 392, 394), (386, 388, 390, 392), (219, 204, 223, 221), (209, 207, 213, 211), (431, 429, 423, 433), (425, 423, 429, 427), (507, 505, 503, 509), (483, 497, 487, 485), (489, 487, 497, 495), (491, 489, 495, 493)])
me_cube.polygons.foreach_set('use_smooth', [True] * 449)
_uv = me_cube.uv_layers.new(name='UVMap')
_uv.uv.foreach_set('vector', [0.3994, 0.5777, 0.01349, 0.5777, 0.01349, 0.4813, 0.3994, 0.4813, 0.3994, 0.1988, 0.3994, 0.2953, 0.01349, 0.2953, 0.01349, 0.1988, 0.3994, 0.1514, 0.3994, 0.1988, 0.01349, 0.1988, 0.01349, 0.1514, 0.4068, 0.7324, 0.3594, 0.7324, 0.3594, 0.6354, 0.4068, 0.6354, 0.01349, 0.3427, 0.01349, 0.2953, 0.3994, 0.2953, 0.3994, 0.3427, 0.3594, 0.587, 0.4068, 0.6354, 0.3594, 0.6354, 0.1567, 0.7765, 0.1567, 0.7324, 0.2041, 0.7324, 0.2041, 0.7324, 0.1567, 0.7324, 0.1567, 0.6354, 0.2041, 0.6354, 0.01349, 0.4813, 0.01349, 0.4338, 0.3994, 0.4338, 0.3994, 0.4813, 0.01349, 0.4338, 0.01349, 0.3427, 0.3994, 0.3427, 0.3994, 0.4338, 0.1567, 0.587, 0.2041, 0.6354, 0.1567, 0.6354, 0.01568, 0.7324, 0.06351, 0.7324, 0.06351, 0.7765, 0.3994, 0.0129, 0.3994, 0.06031, 0.01349, 0.06031, 0.01349, 0.0129, 0.3994, 0.06031, 0.3994, 0.1514, 0.01349, 0.1514, 0.01349, 0.06031, 0.06351, 0.6354, 0.1567, 0.6354, 0.1567, 0.7324, 0.06351, 0.7324, 0.2662, 0.6354, 0.3594, 0.6354, 0.3594, 0.7324, 0.2662, 0.7324, 0.1567, 0.7765, 0.06351, 0.7765, 0.06351, 0.7324, 0.1567, 0.7324, 0.3594, 0.7765, 0.2662, 0.7765, 0.2662, 0.7324, 0.3594, 0.7324, 0.2662, 0.587, 0.3594, 0.587, 0.3594, 0.6354, 0.2662, 0.6354, 0.01568, 0.7324, 0.01568, 0.6354, 0.06351, 0.6354, 0.06351, 0.7324, 0.06351, 0.587, 0.1567, 0.587, 0.1567, 0.6354, 0.06351, 0.6354, 0.06351, 0.587, 0.06351, 0.6354, 0.01568, 0.6354, 0.4068, 0.7324, 0.3594, 0.7765, 0.3594, 0.7324, 0.2662, 0.7765, 0.2184, 0.7324, 0.2662, 0.7324, 0.2184, 0.7324, 0.2184, 0.6354, 0.2662, 0.6354, 0.2662, 0.7324, 0.2662, 0.587, 0.2662, 0.6354, 0.2184, 0.6354, 0.8936, 0.8432, 0.8832, 0.8431, 0.855, 0.817, 0.8594, 0.8122, 0.8762, 0.5549, 0.8499, 0.5549, 0.8499, 0.5165, 0.8762, 0.5165, 0.6195, 0.7755, 0.6248, 0.7715, 0.6643, 0.8227, 0.6651, 0.8338, 0.6221, 0.6331, 0.6091, 0.7835, 0.6039, 0.7876, 0.6176, 0.6283, 0.6862, 0.6725, 0.681, 0.6684, 0.7266, 0.6101, 0.7258, 0.6213, 0.7177, 0.8419, 0.7073, 0.8417, 0.6791, 0.8157, 0.6835, 0.8109, 0.4807, 0.6118, 0.4793, 0.6216, 0.451, 0.6475, 0.4466, 0.6427, 0.8764, 0.2895, 0.9028, 0.2895, 0.9028, 0.3279, 0.8764, 0.3279, 0.4377, 0.6331, 0.4248, 0.7835, 0.4196, 0.7876, 0.4333, 0.6283, 0.6924, 0.8012, 0.681, 0.6684, 0.6862, 0.6725, 0.6969, 0.7964, 0.4352, 0.7755, 0.4404, 0.7715, 0.48, 0.8227, 0.4807, 0.8338, 0.8764, 0.3279, 0.9028, 0.3279, 0.9028, 0.4878, 0.8764, 0.4878, 0.9028, 0.5641, 0.8764, 0.5641, 0.8764, 0.5525, 0.9028, 0.5525, 0.8764, 0.4878, 0.9028, 0.4878, 0.9028, 0.5525, 0.8764, 0.5525, 0.6706, 0.6604, 0.6654, 0.6564, 0.705, 0.6052, 0.7162, 0.6021, 0.681, 0.6684, 0.6758, 0.6644, 0.7234, 0.6037, 0.7266, 0.6101, 0.6758, 0.6644, 0.6706, 0.6604, 0.7162, 0.6021, 0.7234, 0.6037, 0.9028, 0.5898, 0.8764, 0.5898, 0.8764, 0.5787, 0.9028, 0.5787, 0.9028, 0.5787, 0.8764, 0.5787, 0.8764, 0.5715, 0.9028, 0.5715, 0.9028, 0.5715, 0.8764, 0.5715, 0.8764, 0.5641, 0.9028, 0.5641, 0.4196, 0.7876, 0.4248, 0.7835, 0.4703, 0.8419, 0.4591, 0.8388, 0.4248, 0.7835, 0.43, 0.7795, 0.4775, 0.8402, 0.4703, 0.8419, 0.43, 0.7795, 0.4352, 0.7755, 0.4807, 0.8338, 0.4775, 0.8402, 0.6791, 0.8157, 0.6654, 0.6564, 0.6706, 0.6604, 0.6835, 0.8109, 0.6835, 0.8109, 0.6706, 0.6604, 0.6758, 0.6644, 0.688, 0.806, 0.688, 0.806, 0.6758, 0.6644, 0.681, 0.6684, 0.6924, 0.8012, 0.451, 0.6475, 0.4404, 0.7715, 0.4352, 0.7755, 0.4466, 0.6427, 0.4466, 0.6427, 0.4352, 0.7755, 0.43, 0.7795, 0.4421, 0.6379, 0.4421, 0.6379, 0.43, 0.7795, 0.4248, 0.7835, 0.4377, 0.6331, 0.4615, 0.6022, 0.4719, 0.6021, 0.4377, 0.6331, 0.4333, 0.6283, 0.4719, 0.6021, 0.4787, 0.6049, 0.4421, 0.6379, 0.4377, 0.6331, 0.4787, 0.6049, 0.4807, 0.6118, 0.4466, 0.6427, 0.4421, 0.6379, 0.7251, 0.8223, 0.7266, 0.8322, 0.6924, 0.8012, 0.6969, 0.7964, 0.7266, 0.8322, 0.7245, 0.839, 0.688, 0.806, 0.6924, 0.8012, 0.7245, 0.839, 0.7177, 0.8419, 0.6835, 0.8109, 0.688, 0.806, 0.8762, 0.5165, 0.8499, 0.5165, 0.8499, 0.3566, 0.8762, 0.3566, 0.9028, 0.2717, 0.9028, 0.2791, 0.8764, 0.2791, 0.8764, 0.2717, 0.6651, 0.6118, 0.6636, 0.6216, 0.6354, 0.6475, 0.631, 0.6427, 0.9028, 0.2546, 0.9028, 0.2645, 0.8764, 0.2645, 0.8764, 0.2546, 0.9028, 0.2645, 0.9028, 0.2717, 0.8764, 0.2717, 0.8764, 0.2645, 0.8683, 0.8026, 0.8569, 0.6698, 0.8621, 0.6738, 0.8728, 0.7977, 0.9028, 0.2791, 0.9028, 0.2895, 0.8764, 0.2895, 0.8764, 0.2791, 0.8621, 0.6738, 0.8569, 0.6698, 0.9025, 0.6115, 0.9017, 0.6226, 0.8499, 0.2803, 0.8762, 0.2803, 0.8762, 0.2919, 0.8499, 0.2919, 0.8762, 0.3566, 0.8499, 0.3566, 0.8499, 0.2919, 0.8762, 0.2919, 0.8465, 0.6617, 0.8413, 0.6577, 0.8808, 0.6065, 0.892, 0.6034, 0.8569, 0.6698, 0.8517, 0.6658, 0.8992, 0.6051, 0.9025, 0.6115, 0.8517, 0.6658, 0.8465, 0.6617, 0.892, 0.6034, 0.8992, 0.6051, 0.8499, 0.2546, 0.8762, 0.2546, 0.8762, 0.2658, 0.8499, 0.2658, 0.8499, 0.2658, 0.8762, 0.2658, 0.8762, 0.2729, 0.8499, 0.2729, 0.8499, 0.2729, 0.8762, 0.2729, 0.8762, 0.2803, 0.8499, 0.2803, 0.6039, 0.7876, 0.6091, 0.7835, 0.6547, 0.8419, 0.6435, 0.8388, 0.6091, 0.7835, 0.6143, 0.7795, 0.6619, 0.8402, 0.6547, 0.8419, 0.6143, 0.7795, 0.6195, 0.7755, 0.6651, 0.8338, 0.6619, 0.8402, 0.855, 0.817, 0.8413, 0.6577, 0.8465, 0.6617, 0.8594, 0.8122, 0.8594, 0.8122, 0.8465, 0.6617, 0.8517, 0.6658, 0.8639, 0.8074, 0.8639, 0.8074, 0.8517, 0.6658, 0.8569, 0.6698, 0.8683, 0.8026, 0.6354, 0.6475, 0.6248, 0.7715, 0.6195, 0.7755, 0.631, 0.6427, 0.631, 0.6427, 0.6195, 0.7755, 0.6143, 0.7795, 0.6265, 0.6379, 0.6265, 0.6379, 0.6143, 0.7795, 0.6091, 0.7835, 0.6221, 0.6331, 0.6458, 0.6022, 0.6562, 0.6021, 0.6221, 0.6331, 0.6176, 0.6283, 0.6562, 0.6021, 0.663, 0.6049, 0.6265, 0.6379, 0.6221, 0.6331, 0.663, 0.6049, 0.6651, 0.6118, 0.631, 0.6427, 0.6265, 0.6379, 0.901, 0.8237, 0.9025, 0.8335, 0.8683, 0.8026, 0.8728, 0.7977, 0.9025, 0.8335, 0.9004, 0.8404, 0.8639, 0.8074, 0.8683, 0.8026, 0.9004, 0.8404, 0.8936, 0.8432, 0.8594, 0.8122, 0.8639, 0.8074, 0.8499, 0.5727, 0.8499, 0.5653, 0.8762, 0.5653, 0.8762, 0.5727, 0.8499, 0.5898, 0.8499, 0.5799, 0.8762, 0.5799, 0.8762, 0.5898, 0.8499, 0.5799, 0.8499, 0.5727, 0.8762, 0.5727, 0.8762, 0.5799, 0.8499, 0.5653, 0.8499, 0.5549, 0.8762, 0.5549, 0.8762, 0.5653, 0.221, 0.93, 0.221, 0.9193, 0.2348, 0.9193, 0.2348, 0.93, 0.3083, 0.8003, 0.3041, 0.7958, 0.3207, 0.7807, 0.3312, 0.7797, 0.192, 0.8673, 0.192, 0.8778, 0.1782, 0.8778, 0.1782, 0.8673, 0.3083, 0.9755, 0.3041, 0.98, 0.304, 0.9609, 0.3082, 0.9511, 0.192, 0.9002, 0.192, 0.9193, 0.1782, 0.9193, 0.1782, 0.9002, 0.2348, 0.9002, 0.2348, 0.9193, 0.221, 0.9193, 0.221, 0.9002, 0.221, 0.9002, 0.221, 0.9193, 0.192, 0.9193, 0.192, 0.9002, 0.241, 0.8439, 0.2412, 0.8747, 0.235, 0.8663, 0.2348, 0.8438, 0.2348, 0.8673, 0.2348, 0.8778, 0.221, 0.8778, 0.221, 0.8673, 0.221, 0.8941, 0.221, 0.9002, 0.192, 0.9002, 0.192, 0.8941, 0.1782, 0.93, 0.1782, 0.9193, 0.192, 0.9193, 0.192, 0.93, 0.192, 0.93, 0.192, 0.9193, 0.221, 0.9193, 0.221, 0.93, 0.2656, 0.8771, 0.2595, 0.8772, 0.2596, 0.8547, 0.2658, 0.8463, 0.2348, 0.8778, 0.2348, 0.9002, 0.221, 0.9002, 0.221, 0.8778, 0.192, 0.8778, 0.192, 0.9002, 0.1782, 0.9002, 0.1782, 0.8778, 0.3312, 0.9961, 0.3207, 0.9951, 0.3041, 0.98, 0.3083, 0.9755, 0.3082, 0.8247, 0.304, 0.8149, 0.3041, 0.7958, 0.3083, 0.8003, 0.3207, 0.8343, 0.3165, 0.8343, 0.3166, 0.8093, 0.3208, 0.8138, 0.3165, 0.8343, 0.3124, 0.8343, 0.3124, 0.8048, 0.3166, 0.8093, 0.3124, 0.8343, 0.3082, 0.8247, 0.3083, 0.8003, 0.3124, 0.8048, 0.3372, 0.9771, 0.3394, 0.9872, 0.3166, 0.9665, 0.3208, 0.962, 0.3394, 0.9872, 0.3371, 0.9933, 0.3124, 0.971, 0.3166, 0.9665, 0.3371, 0.9933, 0.3312, 0.9961, 0.3083, 0.9755, 0.3124, 0.971, 0.284, 0.877, 0.2779, 0.877, 0.278, 0.8463, 0.284, 0.8547, 0.2779, 0.877, 0.2717, 0.8771, 0.272, 0.8438, 0.278, 0.8463, 0.2717, 0.8771, 0.2656, 0.8771, 0.2658, 0.8463, 0.272, 0.8438, 0.3207, 0.9024, 0.3165, 0.9024, 0.3165, 0.8734, 0.3207, 0.8734, 0.3165, 0.9024, 0.3124, 0.9024, 0.3124, 0.8734, 0.3165, 0.8734, 0.192, 0.9404, 0.192, 0.93, 0.221, 0.93, 0.221, 0.9404, 0.221, 0.9404, 0.2348, 0.9404, 0.2348, 0.9479, 0.221, 0.9479, 0.3165, 0.8734, 0.3124, 0.8734, 0.3124, 0.8659, 0.3166, 0.8659, 0.1782, 0.9404, 0.1782, 0.93, 0.192, 0.93, 0.192, 0.9404, 0.221, 0.8757, 0.221, 0.8818, 0.192, 0.8818, 0.192, 0.8757, 0.221, 0.8818, 0.221, 0.8879, 0.192, 0.8879, 0.192, 0.8818, 0.221, 0.8879, 0.221, 0.8941, 0.192, 0.8941, 0.192, 0.8879, 0.2348, 0.8438, 0.2348, 0.8541, 0.221, 0.8541, 0.221, 0.8438, 0.2348, 0.8541, 0.2348, 0.8607, 0.221, 0.8607, 0.221, 0.8541, 0.2348, 0.8607, 0.2348, 0.8673, 0.221, 0.8673, 0.221, 0.8607, 0.2594, 0.844, 0.2594, 0.8663, 0.2534, 0.8747, 0.2532, 0.844, 0.2532, 0.844, 0.2534, 0.8747, 0.2474, 0.8772, 0.2471, 0.8439, 0.2471, 0.8439, 0.2474, 0.8772, 0.2412, 0.8747, 0.241, 0.8439, 0.3208, 0.962, 0.3166, 0.9665, 0.3165, 0.9415, 0.3207, 0.9415, 0.3166, 0.9665, 0.3124, 0.971, 0.3124, 0.9415, 0.3165, 0.9415, 0.3124, 0.971, 0.3083, 0.9755, 0.3082, 0.9511, 0.3124, 0.9415, 0.192, 0.8438, 0.192, 0.8541, 0.1782, 0.8541, 0.1782, 0.8438, 0.192, 0.8541, 0.192, 0.8607, 0.1782, 0.8607, 0.1782, 0.8541, 0.192, 0.8607, 0.192, 0.8673, 0.1782, 0.8673, 0.1782, 0.8607, 0.3208, 0.8138, 0.3166, 0.8093, 0.3394, 0.7887, 0.3372, 0.7987, 0.3166, 0.8093, 0.3124, 0.8048, 0.3371, 0.7825, 0.3394, 0.7887, 0.3124, 0.8048, 0.3083, 0.8003, 0.3312, 0.7797, 0.3371, 0.7825, 0.3124, 0.8343, 0.3165, 0.8343, 0.3166, 0.8418, 0.3124, 0.8418, 0.1782, 0.9404, 0.192, 0.9404, 0.192, 0.9479, 0.1782, 0.9479, 0.221, 0.9404, 0.221, 0.93, 0.2348, 0.93, 0.2348, 0.9404, 0.304, 0.8197, 0.1782, 0.8197, 0.1782, 0.8117, 0.304, 0.8117, 0.304, 0.8117, 0.1782, 0.8117, 0.1782, 0.8037, 0.304, 0.8037, 0.304, 0.8037, 0.1782, 0.8037, 0.1782, 0.7957, 0.304, 0.7957, 0.304, 0.7957, 0.1782, 0.7957, 0.1782, 0.7877, 0.304, 0.7877, 0.304, 0.7877, 0.1782, 0.7877, 0.1782, 0.7797, 0.304, 0.7797, 0.304, 0.8437, 0.1782, 0.8437, 0.1782, 0.8357, 0.304, 0.8357, 0.2542, 0.8829, 0.2542, 0.8909, 0.2348, 0.8909, 0.2348, 0.8829, 0.304, 0.8357, 0.1782, 0.8357, 0.1782, 0.8277, 0.304, 0.8277, 0.304, 0.8277, 0.1782, 0.8277, 0.1782, 0.8197, 0.304, 0.8197, 0.2405, 0.8772, 0.2485, 0.8772, 0.2542, 0.8829, 0.2348, 0.8829, 0.3124, 0.9099, 0.3166, 0.9099, 0.3166, 0.9185, 0.3124, 0.9185, 0.3166, 0.8418, 0.3208, 0.8418, 0.3208, 0.8504, 0.3166, 0.8504, 0.1782, 0.9479, 0.192, 0.9479, 0.1886, 0.9558, 0.1817, 0.9558, 0.3208, 0.8659, 0.3166, 0.8659, 0.3166, 0.8573, 0.3208, 0.8573, 0.3124, 0.9024, 0.3165, 0.9024, 0.3166, 0.9099, 0.3124, 0.9099, 0.3165, 0.9024, 0.3207, 0.9024, 0.3208, 0.9099, 0.3166, 0.9099, 0.3165, 0.8343, 0.3207, 0.8343, 0.3208, 0.8418, 0.3166, 0.8418, 0.3207, 0.8734, 0.3165, 0.8734, 0.3166, 0.8659, 0.3208, 0.8659, 0.3207, 0.9415, 0.3165, 0.9415, 0.3166, 0.934, 0.3208, 0.934, 0.3165, 0.9415, 0.3124, 0.9415, 0.3124, 0.934, 0.3166, 0.934, 0.3208, 0.9254, 0.3166, 0.9254, 0.3166, 0.9185, 0.3208, 0.9185, 0.3166, 0.9254, 0.3124, 0.9254, 0.3124, 0.9185, 0.3166, 0.9185, 0.3208, 0.8573, 0.3166, 0.8573, 0.3166, 0.8504, 0.3208, 0.8504, 0.3166, 0.8573, 0.3124, 0.8573, 0.3124, 0.8504, 0.3166, 0.8504, 0.3208, 0.934, 0.3166, 0.934, 0.3166, 0.9254, 0.3208, 0.9254, 0.3166, 0.8659, 0.3124, 0.8659, 0.3124, 0.8573, 0.3166, 0.8573, 0.3166, 0.934, 0.3124, 0.934, 0.3124, 0.9254, 0.3166, 0.9254, 0.221, 0.9479, 0.2348, 0.9479, 0.2313, 0.9558, 0.2244, 0.9558, 0.3166, 0.9099, 0.3208, 0.9099, 0.3208, 0.9185, 0.3166, 0.9185, 0.3124, 0.8418, 0.3166, 0.8418, 0.3166, 0.8504, 0.3124, 0.8504, 0.2886, 0.8616, 0.2932, 0.8642, 0.2841, 0.8695, 0.2841, 0.8642, 0.2789, 0.8906, 0.2842, 0.8878, 0.2871, 0.889, 0.2869, 0.8949, 0.2999, 0.848, 0.2947, 0.8507, 0.2917, 0.8497, 0.2919, 0.8438, 0.2869, 0.8949, 0.2871, 0.889, 0.2897, 0.8872, 0.2947, 0.8904, 0.2999, 0.857, 0.295, 0.8538, 0.2947, 0.8507, 0.2999, 0.848, 0.2947, 0.8904, 0.2897, 0.8872, 0.2895, 0.8841, 0.2947, 0.8814, 0.2841, 0.8481, 0.289, 0.8514, 0.2894, 0.8544, 0.2842, 0.8571, 0.2921, 0.8615, 0.2923, 0.8556, 0.295, 0.8538, 0.2999, 0.857, 0.2947, 0.8814, 0.2895, 0.8841, 0.2864, 0.8831, 0.2867, 0.8772, 0.2932, 0.8695, 0.2932, 0.8642, 0.3023, 0.8695, 0.2978, 0.8721, 0.2842, 0.8571, 0.2894, 0.8544, 0.2923, 0.8556, 0.2921, 0.8615, 0.2867, 0.8772, 0.2864, 0.8831, 0.2838, 0.8848, 0.2789, 0.8815, 0.2919, 0.8438, 0.2917, 0.8497, 0.289, 0.8514, 0.2841, 0.8481, 0.2789, 0.8815, 0.2838, 0.8848, 0.2842, 0.8878, 0.2789, 0.8906, 0.6705, 0.5629, 0.5238, 0.5629, 0.5238, 0.01588, 0.6705, 0.01587, 0.6801, 0.01587, 0.6801, 0.5629, 0.6705, 0.5629, 0.6705, 0.01587, 0.6802, 0.1575, 0.6893, 0.1599, 0.7281, 0.2209, 0.719, 0.2184, 0.7281, 0.01837, 0.6893, 0.1599, 0.6802, 0.1575, 0.719, 0.01587, 0.7373, 0.07686, 0.7761, 0.2184, 0.767, 0.2209, 0.7282, 0.07935, 0.442, 0.5629, 0.442, 0.01588, 0.4515, 0.01588, 0.4515, 0.5629, 0.5238, 0.01588, 0.5238, 0.5629, 0.4515, 0.5629, 0.4515, 0.01588, 0.7373, 0.07686, 0.7282, 0.07935, 0.767, 0.01837, 0.7761, 0.01587, 0.8406, 0.8419, 0.8302, 0.8417, 0.802, 0.8157, 0.8064, 0.8109, 0.8496, 0.5549, 0.8233, 0.5549, 0.8233, 0.5165, 0.8496, 0.5165, 0.4966, 0.7755, 0.5018, 0.7715, 0.5414, 0.8227, 0.5422, 0.8338, 0.4992, 0.6331, 0.4862, 0.7835, 0.481, 0.7876, 0.4947, 0.6283, 0.7477, 0.6725, 0.7425, 0.6684, 0.788, 0.6101, 0.7872, 0.6213, 0.7791, 0.8419, 0.7688, 0.8417, 0.7405, 0.8157, 0.745, 0.8109, 0.6037, 0.6118, 0.6022, 0.6216, 0.574, 0.6475, 0.5695, 0.6427, 0.823, 0.5549, 0.7967, 0.5549, 0.7967, 0.5165, 0.823, 0.5165, 0.5606, 0.6331, 0.5477, 0.7835, 0.5425, 0.7876, 0.5562, 0.6283, 0.7539, 0.8012, 0.7425, 0.6684, 0.7477, 0.6725, 0.7583, 0.7964, 0.5581, 0.7755, 0.5633, 0.7715, 0.6029, 0.8227, 0.6037, 0.8338, 0.823, 0.5165, 0.7967, 0.5165, 0.7967, 0.3566, 0.823, 0.3566, 0.7967, 0.2803, 0.823, 0.2803, 0.823, 0.2919, 0.7967, 0.2919, 0.823, 0.3566, 0.7967, 0.3566, 0.7967, 0.2919, 0.823, 0.2919, 0.732, 0.6604, 0.7268, 0.6564, 0.7664, 0.6052, 0.7776, 0.6021, 0.7425, 0.6684, 0.7373, 0.6644, 0.7848, 0.6037, 0.788, 0.6101, 0.7373, 0.6644, 0.732, 0.6604, 0.7776, 0.6021, 0.7848, 0.6037, 0.7967, 0.2546, 0.823, 0.2546, 0.823, 0.2658, 0.7967, 0.2658, 0.7967, 0.2658, 0.823, 0.2658, 0.823, 0.2729, 0.7967, 0.2729, 0.7967, 0.2729, 0.823, 0.2729, 0.823, 0.2803, 0.7967, 0.2803, 0.5425, 0.7876, 0.5477, 0.7835, 0.5932, 0.8419, 0.582, 0.8388, 0.5477, 0.7835, 0.5529, 0.7795, 0.6004, 0.8402, 0.5932, 0.8419, 0.5529, 0.7795, 0.5581, 0.7755, 0.6037, 0.8338, 0.6004, 0.8402, 0.7405, 0.8157, 0.7268, 0.6564, 0.732, 0.6604, 0.745, 0.8109, 0.745, 0.8109, 0.732, 0.6604, 0.7373, 0.6644, 0.7494, 0.806, 0.7494, 0.806, 0.7373, 0.6644, 0.7425, 0.6684, 0.7539, 0.8012, 0.574, 0.6475, 0.5633, 0.7715, 0.5581, 0.7755, 0.5695, 0.6427, 0.5695, 0.6427, 0.5581, 0.7755, 0.5529, 0.7795, 0.5651, 0.6379, 0.5651, 0.6379, 0.5529, 0.7795, 0.5477, 0.7835, 0.5606, 0.6331, 0.5844, 0.6022, 0.5948, 0.6021, 0.5606, 0.6331, 0.5562, 0.6283, 0.5948, 0.6021, 0.6016, 0.6049, 0.5651, 0.6379, 0.5606, 0.6331, 0.6016, 0.6049, 0.6037, 0.6118, 0.5695, 0.6427, 0.5651, 0.6379, 0.7865, 0.8223, 0.788, 0.8322, 0.7539, 0.8012, 0.7583, 0.7964, 0.788, 0.8322, 0.786, 0.839, 0.7494, 0.806, 0.7539, 0.8012, 0.786, 0.839, 0.7791, 0.8419, 0.745, 0.8109, 0.7494, 0.806, 0.8496, 0.5165, 0.8233, 0.5165, 0.8233, 0.3566, 0.8496, 0.3566, 0.7967, 0.5727, 0.7967, 0.5653, 0.823, 0.5653, 0.823, 0.5727, 0.5422, 0.6118, 0.5407, 0.6216, 0.5125, 0.6475, 0.5081, 0.6427, 0.7967, 0.5898, 0.7967, 0.5799, 0.823, 0.5799, 0.823, 0.5898, 0.7967, 0.5799, 0.7967, 0.5727, 0.823, 0.5727, 0.823, 0.5799, 0.8153, 0.8012, 0.8039, 0.6684, 0.8091, 0.6725, 0.8198, 0.7964, 0.7967, 0.5653, 0.7967, 0.5549, 0.823, 0.5549, 0.823, 0.5653, 0.8091, 0.6725, 0.8039, 0.6684, 0.8495, 0.6101, 0.8487, 0.6213, 0.8233, 0.2803, 0.8496, 0.2803, 0.8496, 0.2919, 0.8233, 0.2919, 0.8496, 0.3566, 0.8233, 0.3566, 0.8233, 0.2919, 0.8496, 0.2919, 0.7935, 0.6604, 0.7883, 0.6564, 0.8279, 0.6052, 0.8391, 0.6021, 0.8039, 0.6684, 0.7987, 0.6644, 0.8463, 0.6037, 0.8495, 0.6101, 0.7987, 0.6644, 0.7935, 0.6604, 0.8391, 0.6021, 0.8463, 0.6037, 0.8233, 0.2546, 0.8496, 0.2546, 0.8496, 0.2658, 0.8233, 0.2658, 0.8233, 0.2658, 0.8496, 0.2658, 0.8496, 0.2729, 0.8233, 0.2729, 0.8233, 0.2729, 0.8496, 0.2729, 0.8496, 0.2803, 0.8233, 0.2803, 0.481, 0.7876, 0.4862, 0.7835, 0.5318, 0.8419, 0.5206, 0.8388, 0.4862, 0.7835, 0.4914, 0.7795, 0.539, 0.8402, 0.5318, 0.8419, 0.4914, 0.7795, 0.4966, 0.7755, 0.5422, 0.8338, 0.539, 0.8402, 0.802, 0.8157, 0.7883, 0.6564, 0.7935, 0.6604, 0.8064, 0.8109, 0.8064, 0.8109, 0.7935, 0.6604, 0.7987, 0.6644, 0.8109, 0.806, 0.8109, 0.806, 0.7987, 0.6644, 0.8039, 0.6684, 0.8153, 0.8012, 0.5125, 0.6475, 0.5018, 0.7715, 0.4966, 0.7755, 0.5081, 0.6427, 0.5081, 0.6427, 0.4966, 0.7755, 0.4914, 0.7795, 0.5036, 0.6379, 0.5036, 0.6379, 0.4914, 0.7795, 0.4862, 0.7835, 0.4992, 0.6331, 0.5229, 0.6022, 0.5333, 0.6021, 0.4992, 0.6331, 0.4947, 0.6283, 0.5333, 0.6021, 0.5401, 0.6049, 0.5036, 0.6379, 0.4992, 0.6331, 0.5401, 0.6049, 0.5422, 0.6118, 0.5081, 0.6427, 0.5036, 0.6379, 0.848, 0.8223, 0.8495, 0.8322, 0.8153, 0.8012, 0.8198, 0.7964, 0.8495, 0.8322, 0.8474, 0.839, 0.8109, 0.806, 0.8153, 0.8012, 0.8474, 0.839, 0.8406, 0.8419, 0.8064, 0.8109, 0.8109, 0.806, 0.8233, 0.5727, 0.8233, 0.5653, 0.8496, 0.5653, 0.8496, 0.5727, 0.8233, 0.5898, 0.8233, 0.5799, 0.8496, 0.5799, 0.8496, 0.5898, 0.8233, 0.5799, 0.8233, 0.5727, 0.8496, 0.5727, 0.8496, 0.5799, 0.8233, 0.5653, 0.8233, 0.5549, 0.8496, 0.5549, 0.8496, 0.5653, 0.02678, 0.8699, 0.02678, 0.8805, 0.01299, 0.8805, 0.01299, 0.8699, 0.143, 0.8005, 0.1388, 0.796, 0.1555, 0.7809, 0.1659, 0.7799, 0.05572, 0.9326, 0.05572, 0.9221, 0.06951, 0.9221, 0.06951, 0.9326, 0.143, 0.9757, 0.1388, 0.9802, 0.1388, 0.9611, 0.143, 0.9513, 0.05572, 0.8997, 0.05572, 0.8805, 0.06951, 0.8805, 0.06951, 0.8997, 0.01299, 0.8997, 0.01299, 0.8805, 0.02678, 0.8805, 0.02678, 0.8997, 0.02678, 0.8997, 0.02678, 0.8805, 0.05572, 0.8805, 0.05572, 0.8997, 0.07573, 0.8441, 0.07596, 0.8749, 0.06973, 0.8665, 0.06959, 0.844, 0.01299, 0.9326, 0.01299, 0.9221, 0.02678, 0.9221, 0.02678, 0.9326, 0.02678, 0.9058, 0.02678, 0.8997, 0.05572, 0.8997, 0.05572, 0.9058, 0.06951, 0.8699, 0.06951, 0.8805, 0.05572, 0.8805, 0.05572, 0.8699, 0.05572, 0.8699, 0.05572, 0.8805, 0.02678, 0.8805, 0.02678, 0.8699, 0.1004, 0.8773, 0.09422, 0.8774, 0.09436, 0.8549, 0.1006, 0.8465, 0.01299, 0.9221, 0.01299, 0.8997, 0.02678, 0.8997, 0.02678, 0.9221, 0.05572, 0.9221, 0.05572, 0.8997, 0.06951, 0.8997, 0.06951, 0.9221, 0.1659, 0.9964, 0.1555, 0.9953, 0.1388, 0.9802, 0.143, 0.9757, 0.143, 0.8249, 0.1388, 0.8151, 0.1388, 0.796, 0.143, 0.8005, 0.1555, 0.8345, 0.1513, 0.8345, 0.1514, 0.8095, 0.1555, 0.814, 0.1513, 0.8345, 0.1471, 0.8345, 0.1472, 0.805, 0.1514, 0.8095, 0.1471, 0.8345, 0.143, 0.8249, 0.143, 0.8005, 0.1472, 0.805, 0.172, 0.9773, 0.1742, 0.9874, 0.1514, 0.9667, 0.1555, 0.9622, 0.1742, 0.9874, 0.1719, 0.9935, 0.1472, 0.9712, 0.1514, 0.9667, 0.1719, 0.9935, 0.1659, 0.9964, 0.143, 0.9757, 0.1472, 0.9712, 0.1188, 0.8772, 0.1126, 0.8772, 0.1128, 0.8465, 0.1188, 0.8549, 0.1126, 0.8772, 0.1065, 0.8773, 0.1068, 0.844, 0.1128, 0.8465, 0.1065, 0.8773, 0.1004, 0.8773, 0.1006, 0.8465, 0.1068, 0.844, 0.1555, 0.9026, 0.1513, 0.9026, 0.1513, 0.8736, 0.1555, 0.8736, 0.1513, 0.9026, 0.1471, 0.9026, 0.1471, 0.8736, 0.1513, 0.8736, 0.05572, 0.8594, 0.05572, 0.8699, 0.02678, 0.8699, 0.02678, 0.8594, 0.02678, 0.8594, 0.01299, 0.8594, 0.01299, 0.8519, 0.02678, 0.8519, 0.1513, 0.8736, 0.1471, 0.8736, 0.1472, 0.8661, 0.1513, 0.8661, 0.06951, 0.8594, 0.06951, 0.8699, 0.05572, 0.8699, 0.05572, 0.8594, 0.02678, 0.9242, 0.02678, 0.9181, 0.05572, 0.9181, 0.05572, 0.9242, 0.02678, 0.9181, 0.02678, 0.9119, 0.05572, 0.9119, 0.05572, 0.9181, 0.02678, 0.9119, 0.02678, 0.9058, 0.05572, 0.9058, 0.05572, 0.9119, 0.01299, 0.956, 0.01299, 0.9457, 0.02678, 0.9457, 0.02678, 0.956, 0.01299, 0.9457, 0.01299, 0.9392, 0.02678, 0.9392, 0.02678, 0.9457, 0.01299, 0.9392, 0.01299, 0.9326, 0.02678, 0.9326, 0.02678, 0.9392, 0.09414, 0.8442, 0.09414, 0.8665, 0.08817, 0.8749, 0.088, 0.8442, 0.088, 0.8442, 0.08817, 0.8749, 0.08213, 0.8774, 0.08187, 0.8441, 0.08187, 0.8441, 0.08213, 0.8774, 0.07596, 0.8749, 0.07573, 0.8441, 0.1555, 0.9622, 0.1514, 0.9667, 0.1513, 0.9417, 0.1555, 0.9417, 0.1514, 0.9667, 0.1472, 0.9712, 0.1471, 0.9417, 0.1513, 0.9417, 0.1472, 0.9712, 0.143, 0.9757, 0.143, 0.9513, 0.1471, 0.9417, 0.05572, 0.956, 0.05572, 0.9457, 0.06951, 0.9457, 0.06951, 0.956, 0.05572, 0.9457, 0.05572, 0.9392, 0.06951, 0.9392, 0.06951, 0.9457, 0.05572, 0.9392, 0.05572, 0.9326, 0.06951, 0.9326, 0.06951, 0.9392, 0.1555, 0.814, 0.1514, 0.8095, 0.1742, 0.7889, 0.172, 0.7989, 0.1514, 0.8095, 0.1472, 0.805, 0.1719, 0.7827, 0.1742, 0.7889, 0.1472, 0.805, 0.143, 0.8005, 0.1659, 0.7799, 0.1719, 0.7827, 0.1471, 0.8345, 0.1513, 0.8345, 0.1513, 0.842, 0.1472, 0.842, 0.06951, 0.8594, 0.05572, 0.8594, 0.05572, 0.8519, 0.06951, 0.8519, 0.02678, 0.8594, 0.02678, 0.8699, 0.01299, 0.8699, 0.01299, 0.8594, 0.01299, 0.7959, 0.1387, 0.7959, 0.1387, 0.8039, 0.01299, 0.8039, 0.01299, 0.8039, 0.1387, 0.8039, 0.1387, 0.8119, 0.01299, 0.8119, 0.01299, 0.8119, 0.1387, 0.8119, 0.1387, 0.8199, 0.01299, 0.8199, 0.01299, 0.8199, 0.1387, 0.8199, 0.1387, 0.8279, 0.01299, 0.8279, 0.01299, 0.8279, 0.1387, 0.8279, 0.1387, 0.8359, 0.01299, 0.8359, 0.01299, 0.8359, 0.1387, 0.8359, 0.1387, 0.844, 0.01299, 0.844, 0.08893, 0.8911, 0.08327, 0.8968, 0.06959, 0.8831, 0.07526, 0.8775, 0.01299, 0.7799, 0.1387, 0.7799, 0.1387, 0.7879, 0.01299, 0.7879, 0.01299, 0.7879, 0.1387, 0.7879, 0.1387, 0.7959, 0.01299, 0.7959, 0.08327, 0.8968, 0.07526, 0.8968, 0.06959, 0.8911, 0.06959, 0.8831, 0.1472, 0.9101, 0.1513, 0.9101, 0.1513, 0.9187, 0.1472, 0.9187, 0.1513, 0.842, 0.1555, 0.842, 0.1555, 0.8506, 0.1513, 0.8506, 0.06951, 0.8519, 0.05572, 0.8519, 0.05917, 0.844, 0.06607, 0.844, 0.1555, 0.8661, 0.1513, 0.8661, 0.1513, 0.8575, 0.1555, 0.8575, 0.1471, 0.9026, 0.1513, 0.9026, 0.1513, 0.9101, 0.1472, 0.9101, 0.1513, 0.9026, 0.1555, 0.9026, 0.1555, 0.9101, 0.1513, 0.9101, 0.1513, 0.8345, 0.1555, 0.8345, 0.1555, 0.842, 0.1513, 0.842, 0.1555, 0.8736, 0.1513, 0.8736, 0.1513, 0.8661, 0.1555, 0.8661, 0.1555, 0.9417, 0.1513, 0.9417, 0.1513, 0.9342, 0.1555, 0.9342, 0.1513, 0.9417, 0.1471, 0.9417, 0.1472, 0.9342, 0.1513, 0.9342, 0.1555, 0.9256, 0.1513, 0.9256, 0.1513, 0.9187, 0.1555, 0.9187, 0.1513, 0.9256, 0.1472, 0.9256, 0.1472, 0.9187, 0.1513, 0.9187, 0.1555, 0.8575, 0.1513, 0.8575, 0.1513, 0.8506, 0.1555, 0.8506, 0.1513, 0.8575, 0.1472, 0.8575, 0.1472, 0.8506, 0.1513, 0.8506, 0.1555, 0.9342, 0.1513, 0.9342, 0.1513, 0.9256, 0.1555, 0.9256, 0.1513, 0.8661, 0.1472, 0.8661, 0.1472, 0.8575, 0.1513, 0.8575, 0.1513, 0.9342, 0.1472, 0.9342, 0.1472, 0.9256, 0.1513, 0.9256, 0.02678, 0.8519, 0.01299, 0.8519, 0.01644, 0.844, 0.02334, 0.844, 0.1513, 0.9101, 0.1555, 0.9101, 0.1555, 0.9187, 0.1513, 0.9187, 0.1472, 0.842, 0.1513, 0.842, 0.1513, 0.8506, 0.1472, 0.8506, 0.1234, 0.8618, 0.1279, 0.8644, 0.1189, 0.8697, 0.1189, 0.8644, 0.1137, 0.8908, 0.1189, 0.888, 0.1219, 0.8892, 0.1216, 0.8951, 0.1346, 0.8482, 0.1294, 0.8509, 0.1264, 0.8499, 0.1266, 0.844, 0.1216, 0.8951, 0.1219, 0.8892, 0.1245, 0.8874, 0.1294, 0.8906, 0.1346, 0.8572, 0.1297, 0.854, 0.1294, 0.8509, 0.1346, 0.8482, 0.1294, 0.8906, 0.1245, 0.8874, 0.1242, 0.8843, 0.1294, 0.8816, 0.1189, 0.8483, 0.1237, 0.8516, 0.1241, 0.8546, 0.1189, 0.8574, 0.1268, 0.8617, 0.1271, 0.8558, 0.1297, 0.854, 0.1346, 0.8572, 0.1294, 0.8816, 0.1242, 0.8843, 0.1212, 0.8833, 0.1214, 0.8775, 0.1234, 0.8723, 0.1189, 0.8697, 0.1279, 0.8644, 0.1279, 0.8697, 0.1189, 0.8574, 0.1241, 0.8546, 0.1271, 0.8558, 0.1268, 0.8617, 0.1214, 0.8775, 0.1212, 0.8833, 0.1185, 0.885, 0.1136, 0.8817, 0.1266, 0.844, 0.1264, 0.8499, 0.1237, 0.8516, 0.1189, 0.8483, 0.1136, 0.8817, 0.1185, 0.885, 0.1189, 0.888, 0.1137, 0.8908, 0.7702, 0.4759, 0.7054, 0.4759, 0.7054, 0.435, 0.7702, 0.435, 0.7804, 0.3701, 0.7906, 0.3724, 0.7826, 0.3935, 0.7737, 0.3859, 0.7737, 0.3859, 0.7826, 0.3935, 0.7443, 0.4113, 0.7447, 0.4006, 0.7291, 0.3952, 0.724, 0.4041, 0.6842, 0.3672, 0.692, 0.3599, 0.7054, 0.5279, 0.7054, 0.4759, 0.7702, 0.4759, 0.7702, 0.5279, 0.7332, 0.2801, 0.7336, 0.2889, 0.7234, 0.2908, 0.7211, 0.2823, 0.7906, 0.3195, 0.7804, 0.3201, 0.7558, 0.2961, 0.7607, 0.2899, 0.692, 0.3599, 0.6842, 0.3672, 0.6824, 0.3219, 0.6913, 0.3228, 0.7105, 0.2959, 0.7065, 0.2882, 0.7211, 0.2823, 0.7234, 0.2908, 0.702, 0.3013, 0.6965, 0.2947, 0.7065, 0.2882, 0.7105, 0.2959, 0.754, 0.4185, 0.7216, 0.4185, 0.7313, 0.4172, 0.7443, 0.4172, 0.7685, 0.4294, 0.7071, 0.4294, 0.711, 0.4239, 0.7646, 0.4239, 0.6918, 0.317, 0.6836, 0.3146, 0.6867, 0.3064, 0.6941, 0.3105, 0.7555, 0.2859, 0.7514, 0.2925, 0.7455, 0.2898, 0.7482, 0.2821, 0.7607, 0.2899, 0.7558, 0.2961, 0.7514, 0.2925, 0.7555, 0.2859, 0.6913, 0.3228, 0.6824, 0.3219, 0.6836, 0.3146, 0.6918, 0.317, 0.7702, 0.435, 0.7054, 0.435, 0.7071, 0.4294, 0.7685, 0.4294, 0.7646, 0.4239, 0.711, 0.4239, 0.7175, 0.4198, 0.7581, 0.4198, 0.6941, 0.3105, 0.6867, 0.3064, 0.6925, 0.2984, 0.6986, 0.3043, 0.7482, 0.2821, 0.7455, 0.2898, 0.7381, 0.2887, 0.7387, 0.2802, 0.7581, 0.4198, 0.7175, 0.4198, 0.7216, 0.4185, 0.754, 0.4185, 0.6986, 0.3043, 0.6925, 0.2984, 0.6965, 0.2947, 0.702, 0.3013, 0.7387, 0.2802, 0.7381, 0.2887, 0.7336, 0.2889, 0.7332, 0.2801, 0.7183, 0.5409, 0.7054, 0.5279, 0.7702, 0.5279, 0.7573, 0.5409, 0.7447, 0.4006, 0.7443, 0.4113, 0.724, 0.4041, 0.7291, 0.3952, 0.7804, 0.3201, 0.7906, 0.3195, 0.7906, 0.3724, 0.7804, 0.3701, 0.7687, 0.5925, 0.7635, 0.5977, 0.7507, 0.585, 0.756, 0.5797, 0.725, 0.2523, 0.7305, 0.2482, 0.7349, 0.252, 0.7338, 0.2581, 0.7107, 0.2302, 0.7076, 0.2371, 0.702, 0.2376, 0.6976, 0.2299, 0.7338, 0.2581, 0.7349, 0.252, 0.7404, 0.2516, 0.7431, 0.2563, 0.7184, 0.2388, 0.712, 0.2411, 0.7076, 0.2371, 0.7107, 0.2302, 0.7431, 0.2563, 0.7404, 0.2516, 0.7436, 0.247, 0.7494, 0.2493, 0.7184, 0.2493, 0.7126, 0.247, 0.712, 0.2411, 0.7184, 0.2388, 0.7494, 0.2493, 0.7436, 0.247, 0.743, 0.2411, 0.7494, 0.2388, 0.712, 0.2563, 0.7094, 0.2516, 0.7126, 0.247, 0.7184, 0.2493, 0.7494, 0.2388, 0.743, 0.2411, 0.7386, 0.2371, 0.7417, 0.2302, 0.6911, 0.2412, 0.6986, 0.2423, 0.6994, 0.2482, 0.6939, 0.2523, 0.7028, 0.2581, 0.7039, 0.252, 0.7094, 0.2516, 0.712, 0.2563, 0.7417, 0.2302, 0.7386, 0.2371, 0.733, 0.2376, 0.7286, 0.2299, 0.7635, 0.5977, 0.756, 0.5977, 0.7507, 0.5925, 0.7507, 0.585, 0.6939, 0.2523, 0.6994, 0.2482, 0.7039, 0.252, 0.7028, 0.2581, 0.7286, 0.2299, 0.733, 0.2376, 0.7296, 0.2423, 0.7221, 0.2412, 0.6976, 0.2299, 0.702, 0.2376, 0.6986, 0.2423, 0.6911, 0.2412, 0.7221, 0.2412, 0.7296, 0.2423, 0.7305, 0.2482, 0.725, 0.2523, 0.7532, 0.231, 0.771, 0.2299, 0.7662, 0.2384, 0.759, 0.2375, 0.7314, 0.588, 0.7297, 0.5807, 0.736, 0.5768, 0.7413, 0.5824, 0.7532, 0.2681, 0.7532, 0.231, 0.759, 0.2375, 0.758, 0.2597, 0.7413, 0.5824, 0.736, 0.5768, 0.7396, 0.5702, 0.747, 0.5724, 0.7652, 0.2605, 0.758, 0.2597, 0.759, 0.2375, 0.7662, 0.2384, 0.747, 0.5724, 0.7396, 0.5702, 0.7394, 0.5626, 0.747, 0.5608, 0.747, 0.5608, 0.7394, 0.5626, 0.7355, 0.5561, 0.7412, 0.5507, 0.7412, 0.5507, 0.7355, 0.5561, 0.7287, 0.5525, 0.7309, 0.5446, 0.7309, 0.5446, 0.7287, 0.5525, 0.7211, 0.553, 0.7184, 0.5448, 0.7184, 0.5448, 0.7211, 0.553, 0.715, 0.557, 0.709, 0.5525, 0.771, 0.267, 0.7532, 0.2681, 0.758, 0.2597, 0.7652, 0.2605, 0.709, 0.5525, 0.715, 0.557, 0.7119, 0.5635, 0.7054, 0.5624, 0.7549, 0.5718, 0.7507, 0.5645, 0.7507, 0.5561, 0.7549, 0.5488, 0.7054, 0.5624, 0.7119, 0.5635, 0.7128, 0.5707, 0.706, 0.5725, 0.7622, 0.576, 0.7549, 0.5718, 0.7549, 0.5488, 0.7622, 0.5446, 0.706, 0.5725, 0.7128, 0.5707, 0.7162, 0.5772, 0.7108, 0.5819, 0.779, 0.2341, 0.7862, 0.2299, 0.7862, 0.2612, 0.779, 0.257, 0.7108, 0.5819, 0.7162, 0.5772, 0.7224, 0.5808, 0.7201, 0.5879, 0.771, 0.2299, 0.771, 0.267, 0.7652, 0.2605, 0.7662, 0.2384, 0.7201, 0.5879, 0.7224, 0.5808, 0.7297, 0.5807, 0.7314, 0.588, 0.779, 0.257, 0.7748, 0.2498, 0.7748, 0.2414, 0.779, 0.2341, 0.2542, 0.8909, 0.2485, 0.8966, 0.2405, 0.8966, 0.2348, 0.8909, 0.2731, 0.8966, 0.2651, 0.8966, 0.2788, 0.8829, 0.2788, 0.8909, 0.2731, 0.8772, 0.2788, 0.8829, 0.2651, 0.8966, 0.2595, 0.8909, 0.2651, 0.8772, 0.2731, 0.8772, 0.2595, 0.8909, 0.2595, 0.8829, 0.08893, 0.8831, 0.08893, 0.8911, 0.07526, 0.8775, 0.08327, 0.8775, 0.09989, 0.8968, 0.09422, 0.8911, 0.09422, 0.8831, 0.1079, 0.8968, 0.09422, 0.8831, 0.09989, 0.8775, 0.1136, 0.8911, 0.1079, 0.8968, 0.09989, 0.8775, 0.1079, 0.8775, 0.1136, 0.8831, 0.1136, 0.8911, 0.2886, 0.8721, 0.2841, 0.8695, 0.2932, 0.8642, 0.2932, 0.8695, 0.3023, 0.8642, 0.3023, 0.8695, 0.2932, 0.8642, 0.2978, 0.8616, 0.128, 0.8644, 0.1325, 0.8618, 0.1325, 0.8723, 0.128, 0.8697, 0.1371, 0.8697, 0.1325, 0.8723, 0.1325, 0.8618, 0.1371, 0.8644, 0.7635, 0.5797, 0.7687, 0.585, 0.7687, 0.5925, 0.756, 0.5797, 0.7038, 0.2619, 0.7091, 0.2671, 0.6911, 0.2671, 0.6964, 0.2619, 0.6911, 0.2746, 0.6911, 0.2671, 0.7091, 0.2671, 0.7091, 0.2746, 0.6964, 0.2798, 0.6911, 0.2746, 0.7091, 0.2746, 0.7038, 0.2798])
me_cube.materials.append(mat_material_001)
me_cube.use_remesh_preserve_volume = False
me_cube.use_remesh_preserve_attributes = False
me_cube.use_mirror_vertex_groups = False
me_cube.update()

# ---- objects
ob_container_lowpoly = bpy.data.objects.new('Container_LowPoly', me_cube)
ob_camera = bpy.data.objects.new('Camera', cam_camera)
ob_point = bpy.data.objects.new('Point', light_point)

# ---- transforms, parenting, visibility, modifiers, constraints
ob_container_lowpoly.location = (0.0, 0.0, 0.0)
ob_container_lowpoly.lock_rotations_4d = False
ob_container_lowpoly.empty_display_type = 'ARROWS'
ob_container_lowpoly.lineart.crease_threshold = 0.0
ob_camera.location = (-11.08, 11.45, 2.164)
ob_camera.rotation_euler = (1.441, 0.02903, -2.367)
ob_camera.lock_rotations_4d = False
ob_camera.empty_display_type = 'ARROWS'
ob_camera.color = (0.0, 0.0, 0.0, 0.0)
ob_camera.display_type = 'WIRE'
ob_camera.lineart.crease_threshold = 0.0
ob_point.location = (-1.531, 2.944, 1.13)
ob_point.lineart.crease_threshold = 0.0

# ---- collection membership
scene.collection.objects.link(ob_container_lowpoly)
col_collection_1.objects.link(ob_camera)
col_collection_1.objects.link(ob_point)

# ---- scene / render settings (as saved in the file)
scene.camera = ob_camera
scene.frame_start = 1; scene.frame_end = 250; scene.frame_set(1)
scene.render.engine = 'CYCLES'
scene.render.dither_intensity = 0.0
scene.render.use_bake_selected_to_active = True
scene.cycles.use_denoising = False
scene.cycles.samples = 128
scene.cycles.sampling_pattern = 'TABULATED_SOBOL'
scene.cycles.use_adaptive_sampling = False
scene.cycles.use_light_tree = False
scene.cycles.blur_glossy = 0.0
scene.cycles.sample_clamp_indirect = 0.0
scene.cycles.bake_type = 'NORMAL'
scene.view_settings.view_transform = 'Standard'
bpy.context.view_layer.update()
